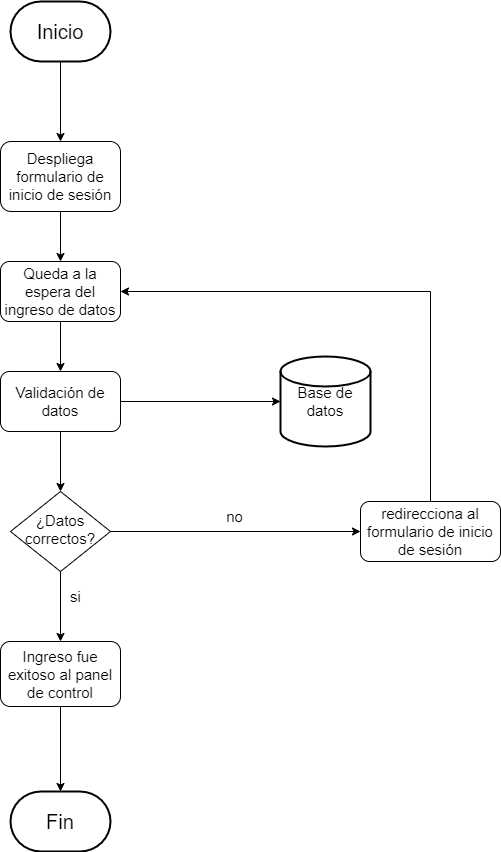

The diagram above was exported from draw.io. Its source (the exported page's mxGraphModel, read from the mxfile embedded in the PNG):
<mxGraphModel dx="867" dy="1721" grid="1" gridSize="10" guides="1" tooltips="1" connect="1" arrows="1" fold="1" page="1" pageScale="1" pageWidth="827" pageHeight="1169" math="0" shadow="0">
  <root>
    <mxCell id="WIyWlLk6GJQsqaUBKTNV-0" />
    <mxCell id="WIyWlLk6GJQsqaUBKTNV-1" parent="WIyWlLk6GJQsqaUBKTNV-0" />
    <mxCell id="OnfFiXAiwjVa6Fzrig4b-5" value="" style="edgeStyle=orthogonalEdgeStyle;rounded=0;orthogonalLoop=1;jettySize=auto;html=1;fontSize=15;" parent="WIyWlLk6GJQsqaUBKTNV-1" source="WIyWlLk6GJQsqaUBKTNV-3" target="OnfFiXAiwjVa6Fzrig4b-4" edge="1">
      <mxGeometry relative="1" as="geometry" />
    </mxCell>
    <mxCell id="WIyWlLk6GJQsqaUBKTNV-3" value="&lt;font style=&quot;font-size: 15px;&quot;&gt;Despliega formulario de inicio de sesión&lt;/font&gt;" style="rounded=1;whiteSpace=wrap;html=1;fontSize=12;glass=0;strokeWidth=1;shadow=0;" parent="WIyWlLk6GJQsqaUBKTNV-1" vertex="1">
      <mxGeometry x="160" y="40" width="120" height="70" as="geometry" />
    </mxCell>
    <mxCell id="OnfFiXAiwjVa6Fzrig4b-12" value="" style="edgeStyle=orthogonalEdgeStyle;rounded=0;orthogonalLoop=1;jettySize=auto;html=1;fontSize=15;" parent="WIyWlLk6GJQsqaUBKTNV-1" source="WIyWlLk6GJQsqaUBKTNV-10" target="WIyWlLk6GJQsqaUBKTNV-11" edge="1">
      <mxGeometry relative="1" as="geometry" />
    </mxCell>
    <mxCell id="WIyWlLk6GJQsqaUBKTNV-10" value="&lt;font style=&quot;font-size: 15px;&quot;&gt;¿Datos correctos?&lt;/font&gt;" style="rhombus;whiteSpace=wrap;html=1;shadow=0;fontFamily=Helvetica;fontSize=12;align=center;strokeWidth=1;spacing=6;spacingTop=-4;" parent="WIyWlLk6GJQsqaUBKTNV-1" vertex="1">
      <mxGeometry x="170" y="390" width="100" height="80" as="geometry" />
    </mxCell>
    <mxCell id="OnfFiXAiwjVa6Fzrig4b-3" value="" style="edgeStyle=orthogonalEdgeStyle;rounded=0;orthogonalLoop=1;jettySize=auto;html=1;fontSize=20;" parent="WIyWlLk6GJQsqaUBKTNV-1" source="WIyWlLk6GJQsqaUBKTNV-11" target="OnfFiXAiwjVa6Fzrig4b-2" edge="1">
      <mxGeometry relative="1" as="geometry" />
    </mxCell>
    <mxCell id="WIyWlLk6GJQsqaUBKTNV-11" value="&lt;font style=&quot;font-size: 15px;&quot;&gt;Ingreso fue exitoso al panel de control&lt;/font&gt;" style="rounded=1;whiteSpace=wrap;html=1;fontSize=12;glass=0;strokeWidth=1;shadow=0;" parent="WIyWlLk6GJQsqaUBKTNV-1" vertex="1">
      <mxGeometry x="160" y="540" width="120" height="65" as="geometry" />
    </mxCell>
    <mxCell id="WIyWlLk6GJQsqaUBKTNV-12" value="&lt;font style=&quot;font-size: 15px;&quot;&gt;redirecciona al formulario de inicio de sesión&lt;/font&gt;" style="rounded=1;whiteSpace=wrap;html=1;fontSize=12;glass=0;strokeWidth=1;shadow=0;" parent="WIyWlLk6GJQsqaUBKTNV-1" vertex="1">
      <mxGeometry x="520" y="400" width="140" height="60" as="geometry" />
    </mxCell>
    <mxCell id="OnfFiXAiwjVa6Fzrig4b-1" value="" style="edgeStyle=orthogonalEdgeStyle;rounded=0;orthogonalLoop=1;jettySize=auto;html=1;fontSize=20;" parent="WIyWlLk6GJQsqaUBKTNV-1" source="OnfFiXAiwjVa6Fzrig4b-0" target="WIyWlLk6GJQsqaUBKTNV-3" edge="1">
      <mxGeometry relative="1" as="geometry" />
    </mxCell>
    <mxCell id="OnfFiXAiwjVa6Fzrig4b-0" value="&lt;font style=&quot;font-size: 20px;&quot;&gt;Inicio&lt;/font&gt;" style="strokeWidth=2;html=1;shape=mxgraph.flowchart.terminator;whiteSpace=wrap;" parent="WIyWlLk6GJQsqaUBKTNV-1" vertex="1">
      <mxGeometry x="170" y="-100" width="100" height="60" as="geometry" />
    </mxCell>
    <mxCell id="OnfFiXAiwjVa6Fzrig4b-2" value="Fin" style="strokeWidth=2;html=1;shape=mxgraph.flowchart.terminator;whiteSpace=wrap;fontSize=20;" parent="WIyWlLk6GJQsqaUBKTNV-1" vertex="1">
      <mxGeometry x="170" y="690" width="100" height="60" as="geometry" />
    </mxCell>
    <mxCell id="OnfFiXAiwjVa6Fzrig4b-8" value="" style="edgeStyle=orthogonalEdgeStyle;rounded=0;orthogonalLoop=1;jettySize=auto;html=1;fontSize=15;" parent="WIyWlLk6GJQsqaUBKTNV-1" source="OnfFiXAiwjVa6Fzrig4b-4" target="OnfFiXAiwjVa6Fzrig4b-7" edge="1">
      <mxGeometry relative="1" as="geometry" />
    </mxCell>
    <mxCell id="OnfFiXAiwjVa6Fzrig4b-4" value="&lt;font style=&quot;font-size: 15px;&quot;&gt;Queda a la espera del ingreso de datos&lt;/font&gt;" style="whiteSpace=wrap;html=1;rounded=1;glass=0;strokeWidth=1;shadow=0;" parent="WIyWlLk6GJQsqaUBKTNV-1" vertex="1">
      <mxGeometry x="160" y="160" width="120" height="60" as="geometry" />
    </mxCell>
    <mxCell id="OnfFiXAiwjVa6Fzrig4b-9" value="" style="edgeStyle=orthogonalEdgeStyle;rounded=0;orthogonalLoop=1;jettySize=auto;html=1;fontSize=15;" parent="WIyWlLk6GJQsqaUBKTNV-1" source="OnfFiXAiwjVa6Fzrig4b-7" target="WIyWlLk6GJQsqaUBKTNV-10" edge="1">
      <mxGeometry relative="1" as="geometry" />
    </mxCell>
    <mxCell id="OnfFiXAiwjVa6Fzrig4b-7" value="&lt;font style=&quot;font-size: 15px;&quot;&gt;Validación de datos&lt;/font&gt;" style="whiteSpace=wrap;html=1;rounded=1;glass=0;strokeWidth=1;shadow=0;" parent="WIyWlLk6GJQsqaUBKTNV-1" vertex="1">
      <mxGeometry x="160" y="270" width="120" height="60" as="geometry" />
    </mxCell>
    <mxCell id="OnfFiXAiwjVa6Fzrig4b-10" value="" style="endArrow=classic;html=1;rounded=0;fontSize=15;exitX=1;exitY=0.5;exitDx=0;exitDy=0;entryX=0;entryY=0.5;entryDx=0;entryDy=0;" parent="WIyWlLk6GJQsqaUBKTNV-1" source="WIyWlLk6GJQsqaUBKTNV-10" target="WIyWlLk6GJQsqaUBKTNV-12" edge="1">
      <mxGeometry width="50" height="50" relative="1" as="geometry">
        <mxPoint x="390" y="470" as="sourcePoint" />
        <mxPoint x="440" y="420" as="targetPoint" />
      </mxGeometry>
    </mxCell>
    <mxCell id="OnfFiXAiwjVa6Fzrig4b-11" value="si" style="text;html=1;align=center;verticalAlign=middle;resizable=0;points=[];autosize=1;strokeColor=none;fillColor=none;fontSize=15;" parent="WIyWlLk6GJQsqaUBKTNV-1" vertex="1">
      <mxGeometry x="220" y="480" width="30" height="30" as="geometry" />
    </mxCell>
    <mxCell id="OnfFiXAiwjVa6Fzrig4b-13" value="no" style="text;html=1;align=center;verticalAlign=middle;resizable=0;points=[];autosize=1;strokeColor=none;fillColor=none;fontSize=15;" parent="WIyWlLk6GJQsqaUBKTNV-1" vertex="1">
      <mxGeometry x="374" y="400" width="40" height="30" as="geometry" />
    </mxCell>
    <mxCell id="OnfFiXAiwjVa6Fzrig4b-15" value="Base de datos" style="strokeWidth=2;html=1;shape=mxgraph.flowchart.database;whiteSpace=wrap;fontSize=15;" parent="WIyWlLk6GJQsqaUBKTNV-1" vertex="1">
      <mxGeometry x="440" y="255" width="90" height="90" as="geometry" />
    </mxCell>
    <mxCell id="OnfFiXAiwjVa6Fzrig4b-16" value="" style="endArrow=classic;html=1;rounded=0;fontSize=15;exitX=1;exitY=0.5;exitDx=0;exitDy=0;entryX=0;entryY=0.5;entryDx=0;entryDy=0;entryPerimeter=0;" parent="WIyWlLk6GJQsqaUBKTNV-1" source="OnfFiXAiwjVa6Fzrig4b-7" target="OnfFiXAiwjVa6Fzrig4b-15" edge="1">
      <mxGeometry width="50" height="50" relative="1" as="geometry">
        <mxPoint x="390" y="300" as="sourcePoint" />
        <mxPoint x="440" y="250" as="targetPoint" />
      </mxGeometry>
    </mxCell>
    <mxCell id="OnfFiXAiwjVa6Fzrig4b-17" value="" style="endArrow=classic;html=1;rounded=0;fontSize=15;exitX=0.5;exitY=0;exitDx=0;exitDy=0;" parent="WIyWlLk6GJQsqaUBKTNV-1" source="WIyWlLk6GJQsqaUBKTNV-12" target="OnfFiXAiwjVa6Fzrig4b-4" edge="1">
      <mxGeometry width="50" height="50" relative="1" as="geometry">
        <mxPoint x="390" y="300" as="sourcePoint" />
        <mxPoint x="440" y="250" as="targetPoint" />
        <Array as="points">
          <mxPoint x="590" y="190" />
        </Array>
      </mxGeometry>
    </mxCell>
  </root>
</mxGraphModel>